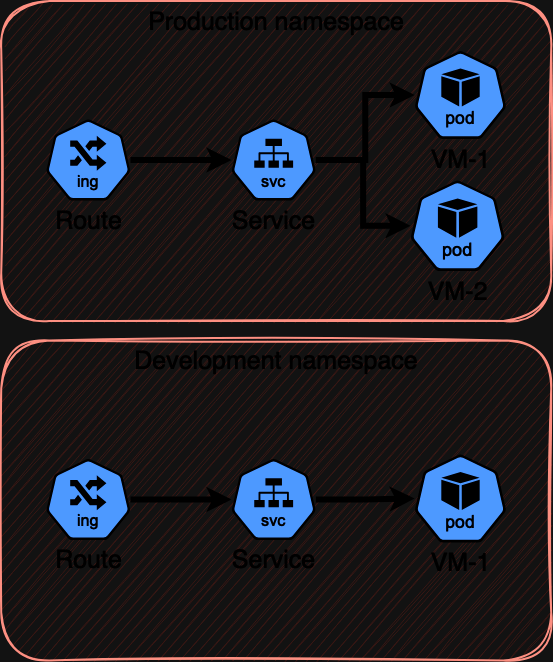

The diagram above was exported from draw.io. Its source (the exported page's mxGraphModel, read from the mxfile embedded in the PNG):
<mxGraphModel dx="1687" dy="905" grid="1" gridSize="10" guides="1" tooltips="1" connect="1" arrows="1" fold="1" page="1" pageScale="1" pageWidth="850" pageHeight="1100" math="0" shadow="0">
  <root>
    <mxCell id="0" />
    <mxCell id="1" parent="0" />
    <mxCell id="sa9SmCtxGRu0ubLOxA7H-16" value="&lt;font style=&quot;font-size: 25px;&quot;&gt;Production namespace&lt;/font&gt;" style="rounded=1;whiteSpace=wrap;html=1;shadow=0;glass=0;fillColor=#fad9d5;strokeColor=#ae4132;sketch=1;curveFitting=1;jiggle=2;verticalAlign=top;strokeWidth=2;labelBackgroundColor=none;fontSize=15;fontColor=#FFFFFF;" vertex="1" parent="1">
      <mxGeometry x="140.72499999999997" y="50.5" width="550" height="320" as="geometry" />
    </mxCell>
    <mxCell id="sa9SmCtxGRu0ubLOxA7H-3" value="VM-1" style="aspect=fixed;sketch=0;html=1;dashed=0;whitespace=wrap;verticalLabelPosition=bottom;verticalAlign=top;fillColor=#2875E2;strokeColor=#ffffff;points=[[0.005,0.63,0],[0.1,0.2,0],[0.9,0.2,0],[0.5,0,0],[0.995,0.63,0],[0.72,0.99,0],[0.5,1,0],[0.28,0.99,0]];shape=mxgraph.kubernetes.icon2;kubernetesLabel=1;prIcon=pod;fontColor=#FFFFFF;container=0;fontSize=25;" vertex="1" parent="1">
      <mxGeometry x="554.16" y="100.5" width="91.67" height="88" as="geometry" />
    </mxCell>
    <mxCell id="sa9SmCtxGRu0ubLOxA7H-4" value="VM-2" style="aspect=fixed;sketch=0;html=1;dashed=0;whitespace=wrap;verticalLabelPosition=bottom;verticalAlign=top;fillColor=#2875E2;strokeColor=#ffffff;points=[[0.005,0.63,0],[0.1,0.2,0],[0.9,0.2,0],[0.5,0,0],[0.995,0.63,0],[0.72,0.99,0],[0.5,1,0],[0.28,0.99,0]];shape=mxgraph.kubernetes.icon2;kubernetesLabel=1;prIcon=pod;fontColor=#FFFFFF;container=0;fontSize=25;" vertex="1" parent="1">
      <mxGeometry x="550" y="230" width="94.27" height="90.5" as="geometry" />
    </mxCell>
    <mxCell id="sa9SmCtxGRu0ubLOxA7H-1" value="Route" style="aspect=fixed;sketch=0;html=1;dashed=0;whitespace=wrap;verticalLabelPosition=bottom;verticalAlign=top;fillColor=#2875E2;strokeColor=#ffffff;points=[[0.005,0.63,0],[0.1,0.2,0],[0.9,0.2,0],[0.5,0,0],[0.995,0.63,0],[0.72,0.99,0],[0.5,1,0],[0.28,0.99,0]];shape=mxgraph.kubernetes.icon2;kubernetesLabel=1;prIcon=ing;fontColor=#FFFFFF;fontSize=25;" vertex="1" parent="1">
      <mxGeometry x="185.62" y="169" width="84.38" height="81" as="geometry" />
    </mxCell>
    <mxCell id="sa9SmCtxGRu0ubLOxA7H-2" value="Service" style="aspect=fixed;sketch=0;html=1;dashed=0;whitespace=wrap;verticalLabelPosition=bottom;verticalAlign=top;fillColor=#2875E2;strokeColor=#ffffff;points=[[0.005,0.63,0],[0.1,0.2,0],[0.9,0.2,0],[0.5,0,0],[0.995,0.63,0],[0.72,0.99,0],[0.5,1,0],[0.28,0.99,0]];shape=mxgraph.kubernetes.icon2;kubernetesLabel=1;prIcon=svc;fontColor=#FFFFFF;fontSize=25;" vertex="1" parent="1">
      <mxGeometry x="371" y="169" width="84.38" height="81" as="geometry" />
    </mxCell>
    <mxCell id="sa9SmCtxGRu0ubLOxA7H-6" value="" style="edgeStyle=orthogonalEdgeStyle;rounded=0;orthogonalLoop=1;jettySize=auto;html=1;fontColor=#FFFFFF;strokeColor=#FFFFFF;strokeWidth=6;" edge="1" parent="1" source="sa9SmCtxGRu0ubLOxA7H-2" target="sa9SmCtxGRu0ubLOxA7H-4">
      <mxGeometry relative="1" as="geometry" />
    </mxCell>
    <mxCell id="sa9SmCtxGRu0ubLOxA7H-8" value="" style="edgeStyle=orthogonalEdgeStyle;rounded=0;orthogonalLoop=1;jettySize=auto;html=1;fontColor=#FFFFFF;strokeColor=#FFFFFF;strokeWidth=6;" edge="1" parent="1" source="sa9SmCtxGRu0ubLOxA7H-2" target="sa9SmCtxGRu0ubLOxA7H-3">
      <mxGeometry relative="1" as="geometry" />
    </mxCell>
    <mxCell id="sa9SmCtxGRu0ubLOxA7H-5" value="" style="edgeStyle=orthogonalEdgeStyle;rounded=0;orthogonalLoop=1;jettySize=auto;html=1;fontColor=#FFFFFF;strokeColor=#FFFFFF;strokeWidth=6;" edge="1" parent="1" source="sa9SmCtxGRu0ubLOxA7H-1" target="sa9SmCtxGRu0ubLOxA7H-2">
      <mxGeometry relative="1" as="geometry" />
    </mxCell>
    <mxCell id="sa9SmCtxGRu0ubLOxA7H-27" value="&lt;font style=&quot;font-size: 25px;&quot;&gt;Development namespace&lt;/font&gt;" style="rounded=1;whiteSpace=wrap;html=1;shadow=0;glass=0;fillColor=#fad9d5;strokeColor=#ae4132;sketch=1;curveFitting=1;jiggle=2;verticalAlign=top;strokeWidth=2;labelBackgroundColor=none;fontSize=15;fontColor=#FFFFFF;" vertex="1" parent="1">
      <mxGeometry x="140.72499999999997" y="390" width="550" height="320" as="geometry" />
    </mxCell>
    <mxCell id="sa9SmCtxGRu0ubLOxA7H-28" value="VM-1" style="aspect=fixed;sketch=0;html=1;dashed=0;whitespace=wrap;verticalLabelPosition=bottom;verticalAlign=top;fillColor=#2875E2;strokeColor=#ffffff;points=[[0.005,0.63,0],[0.1,0.2,0],[0.9,0.2,0],[0.5,0,0],[0.995,0.63,0],[0.72,0.99,0],[0.5,1,0],[0.28,0.99,0]];shape=mxgraph.kubernetes.icon2;kubernetesLabel=1;prIcon=pod;fontColor=#FFFFFF;container=0;fontSize=25;" vertex="1" parent="1">
      <mxGeometry x="554.16" y="504" width="91.67" height="88" as="geometry" />
    </mxCell>
    <mxCell id="sa9SmCtxGRu0ubLOxA7H-30" value="Route" style="aspect=fixed;sketch=0;html=1;dashed=0;whitespace=wrap;verticalLabelPosition=bottom;verticalAlign=top;fillColor=#2875E2;strokeColor=#ffffff;points=[[0.005,0.63,0],[0.1,0.2,0],[0.9,0.2,0],[0.5,0,0],[0.995,0.63,0],[0.72,0.99,0],[0.5,1,0],[0.28,0.99,0]];shape=mxgraph.kubernetes.icon2;kubernetesLabel=1;prIcon=ing;fontColor=#FFFFFF;fontSize=25;" vertex="1" parent="1">
      <mxGeometry x="185.62" y="508.5" width="84.38" height="81" as="geometry" />
    </mxCell>
    <mxCell id="sa9SmCtxGRu0ubLOxA7H-31" value="Service" style="aspect=fixed;sketch=0;html=1;dashed=0;whitespace=wrap;verticalLabelPosition=bottom;verticalAlign=top;fillColor=#2875E2;strokeColor=#ffffff;points=[[0.005,0.63,0],[0.1,0.2,0],[0.9,0.2,0],[0.5,0,0],[0.995,0.63,0],[0.72,0.99,0],[0.5,1,0],[0.28,0.99,0]];shape=mxgraph.kubernetes.icon2;kubernetesLabel=1;prIcon=svc;fontColor=#FFFFFF;fontSize=25;" vertex="1" parent="1">
      <mxGeometry x="371" y="508.5" width="84.38" height="81" as="geometry" />
    </mxCell>
    <mxCell id="sa9SmCtxGRu0ubLOxA7H-33" value="" style="edgeStyle=orthogonalEdgeStyle;rounded=0;orthogonalLoop=1;jettySize=auto;html=1;fontColor=#FFFFFF;strokeColor=#FFFFFF;strokeWidth=6;" edge="1" parent="1" source="sa9SmCtxGRu0ubLOxA7H-31" target="sa9SmCtxGRu0ubLOxA7H-28">
      <mxGeometry relative="1" as="geometry" />
    </mxCell>
    <mxCell id="sa9SmCtxGRu0ubLOxA7H-34" value="" style="edgeStyle=orthogonalEdgeStyle;rounded=0;orthogonalLoop=1;jettySize=auto;html=1;fontColor=#FFFFFF;strokeColor=#FFFFFF;strokeWidth=6;" edge="1" parent="1" source="sa9SmCtxGRu0ubLOxA7H-30" target="sa9SmCtxGRu0ubLOxA7H-31">
      <mxGeometry relative="1" as="geometry" />
    </mxCell>
  </root>
</mxGraphModel>